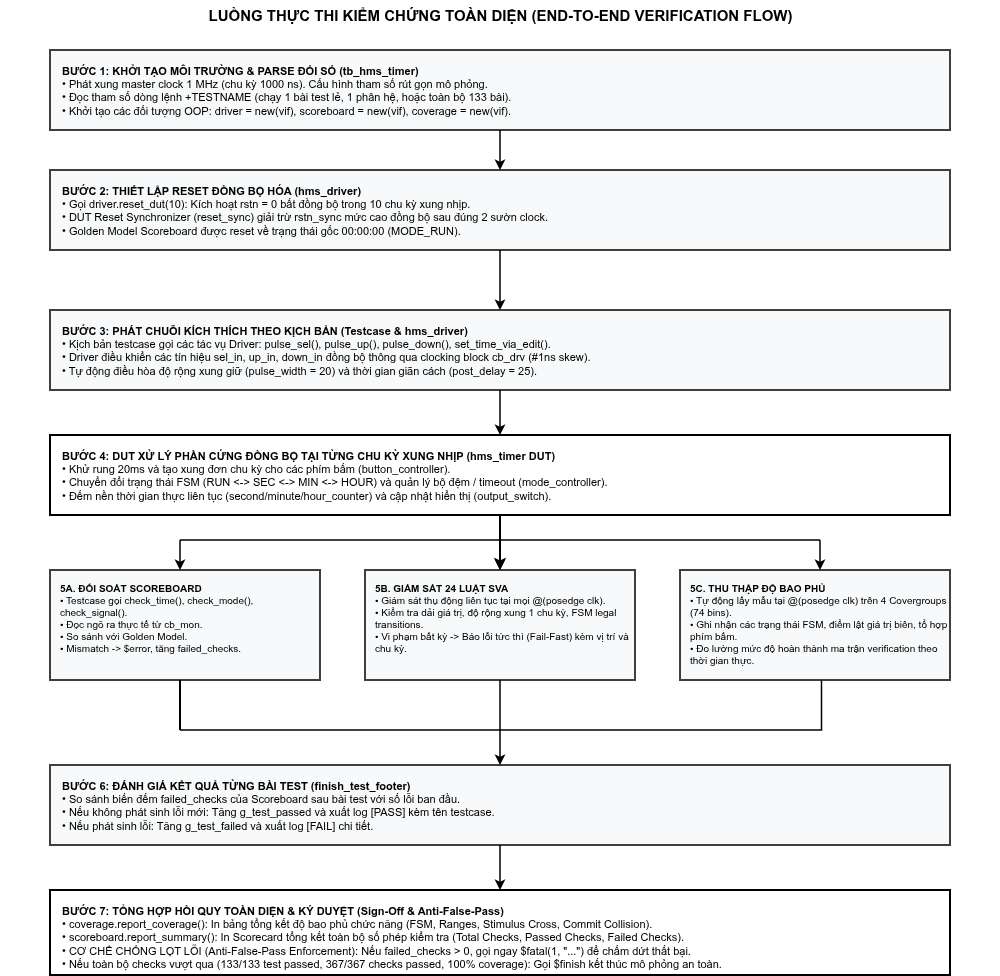

The diagram above was exported from draw.io. Its source (the exported page's mxGraphModel, read from the mxfile embedded in the PNG):
<mxGraphModel dx="1250" dy="551" grid="1" gridSize="10" guides="1" tooltips="1" connect="1" arrows="1" fold="1" page="1" pageScale="1" pageWidth="1200" pageHeight="950" math="0" shadow="0">
  <root>
    <mxCell id="0" />
    <mxCell id="1" parent="0" />
    <mxCell id="flow_title" parent="1" style="text;html=1;align=center;verticalAlign=middle;fontSize=15;fontStyle=1;fontFamily=Helvetica;fontColor=#000000;" value="LUỒNG THỰC THI KIỂM CHỨNG TOÀN DIỆN (END-TO-END VERIFICATION FLOW)" vertex="1">
      <mxGeometry height="30" width="1000" x="100" y="20" as="geometry" />
    </mxCell>
    <mxCell id="box_step1" parent="1" style="rounded=0;whiteSpace=wrap;html=1;fillColor=#f8f9fa;strokeColor=#000000;strokeWidth=1.5;align=left;verticalAlign=top;spacingLeft=10;spacingTop=8;fontSize=11;fontFamily=Helvetica;fontColor=#000000;" value="&lt;b&gt;BƯỚC 1: KHỞI TẠO MÔI TRƯỜNG &amp; PARSE ĐỐI SỐ (tb_hms_timer)&lt;/b&gt;&#10;• Phát xung master clock 1 MHz (chu kỳ 1000 ns). Cấu hình tham số rút gọn mô phỏng.&#10;• Đọc tham số dòng lệnh +TESTNAME (chạy 1 bài test lẻ, 1 phân hệ, hoặc toàn bộ 133 bài).&#10;• Khởi tạo các đối tượng OOP: driver = new(vif), scoreboard = new(vif), coverage = new(vif)." vertex="1">
      <mxGeometry height="80" width="900" x="150" y="70" as="geometry" />
    </mxCell>
    <mxCell id="box_step2" parent="1" style="rounded=0;whiteSpace=wrap;html=1;fillColor=#f8f9fa;strokeColor=#000000;strokeWidth=1.5;align=left;verticalAlign=top;spacingLeft=10;spacingTop=8;fontSize=11;fontFamily=Helvetica;fontColor=#000000;" value="&lt;b&gt;BƯỚC 2: THIẾT LẬP RESET ĐỒNG BỘ HÓA (hms_driver)&lt;/b&gt;&#10;• Gọi driver.reset_dut(10): Kích hoạt rstn = 0 bất đồng bộ trong 10 chu kỳ xung nhịp.&#10;• DUT Reset Synchronizer (reset_sync) giải trừ rstn_sync mức cao đồng bộ sau đúng 2 sườn clock.&#10;• Golden Model Scoreboard được reset về trạng thái gốc 00:00:00 (MODE_RUN)." vertex="1">
      <mxGeometry height="80" width="900" x="150" y="190" as="geometry" />
    </mxCell>
    <mxCell id="box_step3" parent="1" style="rounded=0;whiteSpace=wrap;html=1;fillColor=#f8f9fa;strokeColor=#000000;strokeWidth=1.5;align=left;verticalAlign=top;spacingLeft=10;spacingTop=8;fontSize=11;fontFamily=Helvetica;fontColor=#000000;" value="&lt;b&gt;BƯỚC 3: PHÁT CHUỖI KÍCH THÍCH THEO KỊCH BẢN (Testcase &amp; hms_driver)&lt;/b&gt;&#10;• Kịch bản testcase gọi các tác vụ Driver: pulse_sel(), pulse_up(), pulse_down(), set_time_via_edit().&#10;• Driver điều khiển các tín hiệu sel_in, up_in, down_in đồng bộ thông qua clocking block cb_drv (#1ns skew).&#10;• Tự động điều hòa độ rộng xung giữ (pulse_width = 20) và thời gian giãn cách (post_delay = 25)." vertex="1">
      <mxGeometry height="80" width="900" x="150" y="330" as="geometry" />
    </mxCell>
    <mxCell id="arr_3_4" edge="1" parent="1" source="box_step3" style="edgeStyle=orthogonalEdgeStyle;rounded=0;strokeColor=#000000;strokeWidth=1.5;endArrow=classic;endFill=1;exitX=0.5;exitY=1;exitDx=0;exitDy=0;entryX=0.5;entryY=0;entryDx=0;entryDy=0;" target="box_step4">
      <mxGeometry relative="1" as="geometry">
        <mxPoint x="600" y="395" as="sourcePoint" />
        <mxPoint x="600" y="430" as="targetPoint" />
      </mxGeometry>
    </mxCell>
    <mxCell id="PW-VhQT4l26dgktgOX3g-3" edge="1" parent="1" source="box_step4" style="edgeStyle=orthogonalEdgeStyle;rounded=0;orthogonalLoop=1;jettySize=auto;html=1;defaultLabelBackgroundColor=page;strokeWidth=2;" target="box_step5b" value="">
      <mxGeometry relative="1" as="geometry" />
    </mxCell>
    <mxCell id="box_step4" parent="1" style="rounded=0;whiteSpace=wrap;html=1;fillColor=#ffffff;strokeColor=#000000;strokeWidth=2;align=left;verticalAlign=top;spacingLeft=10;spacingTop=8;fontSize=11;fontFamily=Helvetica;fontColor=#000000;" value="&lt;b&gt;BƯỚC 4: DUT XỬ LÝ PHẦN CỨNG ĐỒNG BỘ TẠI TỪNG CHU KỲ XUNG NHỊP (hms_timer DUT)&lt;/b&gt;&#10;• Khử rung 20ms và tạo xung đơn chu kỳ cho các phím bấm (button_controller).&#10;• Chuyển đổi trạng thái FSM (RUN &lt;-&gt; SEC &lt;-&gt; MIN &lt;-&gt; HOUR) và quản lý bộ đệm / timeout (mode_controller).&#10;• Đếm nền thời gian thực liên tục (second/minute/hour_counter) và cập nhật hiển thị (output_switch)." vertex="1">
      <mxGeometry height="80" width="900" x="150" y="455" as="geometry" />
    </mxCell>
    <mxCell id="arr_bar" edge="1" parent="1" style="edgeStyle=orthogonalEdgeStyle;rounded=0;strokeColor=#000000;strokeWidth=1.5;endArrow=none;">
      <mxGeometry relative="1" as="geometry">
        <mxPoint x="280" y="560" as="sourcePoint" />
        <mxPoint x="920" y="560" as="targetPoint" />
      </mxGeometry>
    </mxCell>
    <mxCell id="arr_down_5a" edge="1" parent="1" style="edgeStyle=orthogonalEdgeStyle;rounded=0;strokeColor=#000000;strokeWidth=1.5;endArrow=classic;endFill=1;">
      <mxGeometry relative="1" as="geometry">
        <mxPoint x="280" y="560" as="sourcePoint" />
        <mxPoint x="280" y="590" as="targetPoint" />
      </mxGeometry>
    </mxCell>
    <mxCell id="arr_down_5b" edge="1" parent="1" style="edgeStyle=orthogonalEdgeStyle;rounded=0;strokeColor=#000000;strokeWidth=1.5;endArrow=classic;endFill=1;">
      <mxGeometry relative="1" as="geometry">
        <mxPoint x="600" y="560" as="sourcePoint" />
        <mxPoint x="600" y="590" as="targetPoint" />
      </mxGeometry>
    </mxCell>
    <mxCell id="arr_down_5c" edge="1" parent="1" style="edgeStyle=orthogonalEdgeStyle;rounded=0;strokeColor=#000000;strokeWidth=1.5;endArrow=classic;endFill=1;">
      <mxGeometry relative="1" as="geometry">
        <mxPoint x="920" y="560" as="sourcePoint" />
        <mxPoint x="920" y="590" as="targetPoint" />
      </mxGeometry>
    </mxCell>
    <mxCell id="box_step5a" parent="1" style="rounded=0;whiteSpace=wrap;html=1;fillColor=#f8f9fa;strokeColor=#000000;strokeWidth=1.5;align=left;verticalAlign=top;spacingLeft=8;spacingTop=6;fontSize=10;fontFamily=Helvetica;fontColor=#000000;" value="&lt;b&gt;5A. ĐỐI SOÁT SCOREBOARD&lt;/b&gt;&#10;• Testcase gọi check_time(), check_mode(), check_signal().&#10;• Đọc ngõ ra thực tế từ cb_mon.&#10;• So sánh với Golden Model.&#10;• Mismatch -&gt; $error, tăng failed_checks." vertex="1">
      <mxGeometry height="110" width="270" x="150" y="590" as="geometry" />
    </mxCell>
    <mxCell id="box_step5b" parent="1" style="rounded=0;whiteSpace=wrap;html=1;fillColor=#f8f9fa;strokeColor=#000000;strokeWidth=1.5;align=left;verticalAlign=top;spacingLeft=8;spacingTop=6;fontSize=10;fontFamily=Helvetica;fontColor=#000000;" value="&lt;b&gt;5B. GIÁM SÁT 24 LUẬT SVA&lt;/b&gt;&#10;• Giám sát thụ động liên tục tại mọi @(posedge clk).&#10;• Kiểm tra dải giá trị, độ rộng xung 1 chu kỳ, FSM legal transitions.&#10;• Vi phạm bất kỳ -&gt; Báo lỗi tức thì (Fail-Fast) kèm vị trí và chu kỳ." vertex="1">
      <mxGeometry height="110" width="270" x="465" y="590" as="geometry" />
    </mxCell>
    <mxCell id="box_step5c" parent="1" style="rounded=0;whiteSpace=wrap;html=1;fillColor=#f8f9fa;strokeColor=#000000;strokeWidth=1.5;align=left;verticalAlign=top;spacingLeft=8;spacingTop=6;fontSize=10;fontFamily=Helvetica;fontColor=#000000;" value="&lt;b&gt;5C. THU THẬP ĐỘ BAO PHỦ&lt;/b&gt;&#10;• Tự động lấy mẫu tại @(posedge clk) trên 4 Covergroups (74 bins).&#10;• Ghi nhận các trạng thái FSM, điểm lật giá trị biên, tổ hợp phím bấm.&#10;• Đo lường mức độ hoàn thành ma trận verification theo thời gian thực." vertex="1">
      <mxGeometry height="110" width="270" x="780" y="590" as="geometry" />
    </mxCell>
    <mxCell id="arr_bar2" edge="1" parent="1" style="edgeStyle=orthogonalEdgeStyle;rounded=0;strokeColor=#000000;strokeWidth=1.5;endArrow=none;entryX=0.524;entryY=1.004;entryDx=0;entryDy=0;entryPerimeter=0;" target="box_step5c">
      <mxGeometry relative="1" x="-0.0681" as="geometry">
        <mxPoint x="280" y="750" as="sourcePoint" />
        <mxPoint x="921.7499999999998" y="710" as="targetPoint" />
      </mxGeometry>
    </mxCell>
    <mxCell id="arr_merge_6" edge="1" parent="1" source="box_step5b" style="edgeStyle=orthogonalEdgeStyle;rounded=0;strokeColor=#000000;strokeWidth=1.5;endArrow=classic;endFill=1;exitX=0.5;exitY=1;exitDx=0;exitDy=0;entryX=0.5;entryY=0;entryDx=0;entryDy=0;" target="box_step6">
      <mxGeometry relative="1" as="geometry">
        <mxPoint x="600" y="740" as="sourcePoint" />
        <mxPoint x="600" y="770" as="targetPoint" />
      </mxGeometry>
    </mxCell>
    <mxCell id="box_step6" parent="1" style="rounded=0;whiteSpace=wrap;html=1;fillColor=#f8f9fa;strokeColor=#000000;strokeWidth=1.5;align=left;verticalAlign=top;spacingLeft=10;spacingTop=8;fontSize=11;fontFamily=Helvetica;fontColor=#000000;" value="&lt;b&gt;BƯỚC 6: ĐÁNH GIÁ KẾT QUẢ TỪNG BÀI TEST (finish_test_footer)&lt;/b&gt;&#10;• So sánh biến đếm failed_checks của Scoreboard sau bài test với số lỗi ban đầu.&#10;• Nếu không phát sinh lỗi mới: Tăng g_test_passed và xuất log [PASS] kèm tên testcase.&#10;• Nếu phát sinh lỗi: Tăng g_test_failed và xuất log [FAIL] chi tiết." vertex="1">
      <mxGeometry height="80" width="900" x="150" y="785" as="geometry" />
    </mxCell>
    <mxCell id="arr_6_7" edge="1" parent="1" source="box_step6" style="edgeStyle=orthogonalEdgeStyle;rounded=0;strokeColor=#000000;strokeWidth=1.5;endArrow=classic;endFill=1;exitX=0.5;exitY=1;exitDx=0;exitDy=0;entryX=0.5;entryY=0;entryDx=0;entryDy=0;" target="box_step7">
      <mxGeometry relative="1" as="geometry">
        <mxPoint x="600" y="845" as="sourcePoint" />
        <mxPoint x="600" y="880" as="targetPoint" />
      </mxGeometry>
    </mxCell>
    <mxCell id="box_step7" parent="1" style="rounded=0;whiteSpace=wrap;html=1;fillColor=#ffffff;strokeColor=#000000;strokeWidth=2;align=left;verticalAlign=top;spacingLeft=10;spacingTop=8;fontSize=11;fontFamily=Helvetica;fontColor=#000000;" value="&lt;b&gt;BƯỚC 7: TỔNG HỢP HỒI QUY TOÀN DIỆN &amp; KÝ DUYỆT (Sign-Off &amp; Anti-False-Pass)&lt;/b&gt;&#10;• coverage.report_coverage(): In bảng tổng kết độ bao phủ chức năng (FSM, Ranges, Stimulus Cross, Commit Collision).&#10;• scoreboard.report_summary(): In Scorecard tổng kết toàn bộ số phép kiểm tra (Total Checks, Passed Checks, Failed Checks).&#10;• CƠ CHẾ CHỐNG LỌT LỖI (Anti-False-Pass Enforcement): Nếu failed_checks &gt; 0, gọi ngay $fatal(1, &quot;...&quot;) để chấm dứt thất bại.&#10;• Nếu toàn bộ checks vượt qua (133/133 test passed, 367/367 checks passed, 100% coverage): Gọi $finish kết thúc mô phỏng an toàn." vertex="1">
      <mxGeometry height="85" width="900" x="150" y="910" as="geometry" />
    </mxCell>
    <mxCell id="PW-VhQT4l26dgktgOX3g-1" edge="1" parent="1" source="box_step1" style="edgeStyle=orthogonalEdgeStyle;rounded=0;strokeColor=#000000;strokeWidth=1.5;endArrow=classic;endFill=1;exitX=0.5;exitY=1;exitDx=0;exitDy=0;" target="box_step2">
      <mxGeometry relative="1" x="0.8489" as="geometry">
        <mxPoint x="630" y="310" as="sourcePoint" />
        <mxPoint x="630" y="345" as="targetPoint" />
      </mxGeometry>
    </mxCell>
    <mxCell id="PW-VhQT4l26dgktgOX3g-2" edge="1" parent="1" source="box_step2" style="edgeStyle=orthogonalEdgeStyle;rounded=0;strokeColor=#000000;strokeWidth=1.5;endArrow=classic;endFill=1;exitX=0.5;exitY=1;exitDx=0;exitDy=0;entryX=0.5;entryY=0;entryDx=0;entryDy=0;" target="box_step3">
      <mxGeometry relative="1" x="-0.4714" as="geometry">
        <mxPoint x="640" y="230" as="sourcePoint" />
        <mxPoint x="640" y="270" as="targetPoint" />
      </mxGeometry>
    </mxCell>
    <mxCell id="PW-VhQT4l26dgktgOX3g-4" edge="1" parent="1" style="endArrow=none;html=1;rounded=0;defaultLabelBackgroundColor=page;strokeWidth=2;" value="">
      <mxGeometry height="50" relative="1" width="50" as="geometry">
        <mxPoint x="280" y="750" as="sourcePoint" />
        <mxPoint x="280" y="700" as="targetPoint" />
      </mxGeometry>
    </mxCell>
  </root>
</mxGraphModel>